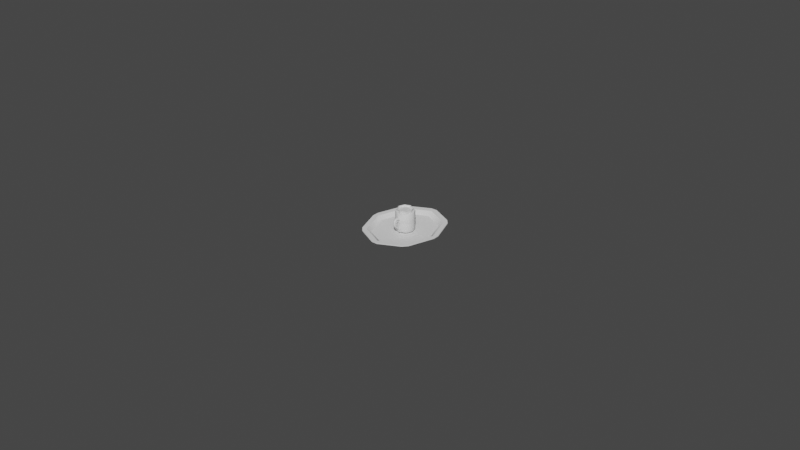 # Source: bandeja.blend  (saved by Blender 2.80.75; exported with 4.5.12 LTS)
import bpy
from mathutils import Matrix  # noqa: F401  (used for matrix-valued properties, if any)

bpy.ops.wm.read_factory_settings(use_empty=True)
scene = bpy.context.scene
scene.name = 'Scene'

# ---- collections
col_bandeja = bpy.data.collections.new('bandeja'); scene.collection.children.link(col_bandeja)
col_tazas_y_vasos = bpy.data.collections.new('tazas y vasos'); scene.collection.children.link(col_tazas_y_vasos)

# ---- materials (node trees are filled in below, after node groups)
mat_solid = bpy.data.materials.new('solid')
mat_solid.use_transparent_shadow = False
mat_transparent = bpy.data.materials.new('transparent')
mat_transparent.use_transparent_shadow = False

# ---- node groups
ng_auto_smooth = bpy.data.node_groups.new('Auto Smooth', 'GeometryNodeTree')
_s = ng_auto_smooth.interface.new_socket(name='Geometry', in_out='OUTPUT', socket_type='NodeSocketGeometry')
_s = ng_auto_smooth.interface.new_socket(name='Geometry', in_out='INPUT', socket_type='NodeSocketGeometry')
_s = ng_auto_smooth.interface.new_socket(name='Angle', in_out='INPUT', socket_type='NodeSocketFloat')
_s.subtype = 'ANGLE'
_s.min_value = 0.0
_s.max_value = 3.142
ng_auto_smooth.is_modifier = True
_N = ng_auto_smooth.nodes; _L = ng_auto_smooth.links
n0 = _N.new('NodeGroupOutput'); n0.name = 'Group Output'; n0.location = (480, -100)
n1 = _N.new('NodeGroupInput'); n1.name = 'Group Input'; n1.location = (-420, -300)
n2 = _N.new('NodeGroupInput'); n2.name = 'Group Input.001'; n2.location = (-60, -100)
n3 = _N.new('GeometryNodeSetShadeSmooth'); n3.name = 'Set Shade Smooth'; n3.location = (120, -100)
n3.domain = 'EDGE'
n4 = _N.new('GeometryNodeSetShadeSmooth'); n4.name = 'Set Shade Smooth.001'; n4.location = (300, -100)
n5 = _N.new('GeometryNodeInputMeshEdgeAngle'); n5.name = 'Edge Angle'; n5.location = (-420, -220)
n6 = _N.new('GeometryNodeInputEdgeSmooth'); n6.name = 'Is Edge Smooth'; n6.location = (-60, -160)
n7 = _N.new('GeometryNodeInputShadeSmooth'); n7.name = 'Is Face Smooth'; n7.location = (-240, -340)
n8 = _N.new('FunctionNodeBooleanMath'); n8.name = 'Boolean Math'; n8.location = (-60, -220)
n9 = _N.new('FunctionNodeCompare'); n9.name = 'Compare'; n9.location = (-240, -180)
n9.operation = 'LESS_EQUAL'
_L.new(n5.outputs[0], n9.inputs[0])
_L.new(n4.outputs[0], n0.inputs[0])
_L.new(n1.outputs[1], n9.inputs[1])
_L.new(n9.outputs[0], n8.inputs[0])
_L.new(n7.outputs[0], n8.inputs[1])
_L.new(n2.outputs[0], n3.inputs[0])
_L.new(n6.outputs[0], n3.inputs[1])
_L.new(n3.outputs[0], n4.inputs[0])
_L.new(n8.outputs[0], n3.inputs[2])
n0.is_active_output = True

# ---- material node trees
mat_solid.use_nodes = True; mat_solid.node_tree.nodes.clear()
_N = mat_solid.node_tree.nodes; _L = mat_solid.node_tree.links
n0 = _N.new('ShaderNodeOutputMaterial'); n0.name = 'Material Output'; n0.location = (300, 300)
n1 = _N.new('ShaderNodeBsdfPrincipled'); n1.name = 'Principled BSDF'; n1.location = (10, 300)
n1.distribution = 'GGX'
n1.subsurface_method = 'BURLEY'
n1.inputs[3].default_value = 1.45
n1.inputs[27].default_value = (0.0, 0.0, 0.0, 1.0)
n1.inputs[28].default_value = 1.0
_L.new(n1.outputs[0], n0.inputs[0])
n0.is_active_output = True
mat_transparent.use_nodes = True; mat_transparent.node_tree.nodes.clear()
_N = mat_transparent.node_tree.nodes; _L = mat_transparent.node_tree.links
n0 = _N.new('ShaderNodeOutputMaterial'); n0.name = 'Material Output'; n0.location = (300, 300)
n1 = _N.new('ShaderNodeBsdfPrincipled'); n1.name = 'Principled BSDF'; n1.location = (10, 300)
n1.distribution = 'GGX'
n1.subsurface_method = 'BURLEY'
n1.inputs[3].default_value = 1.45
n1.inputs[27].default_value = (0.0, 0.0, 0.0, 1.0)
n1.inputs[28].default_value = 1.0
_L.new(n1.outputs[0], n0.inputs[0])
n0.is_active_output = True

# ---- world
world_world = bpy.data.worlds.new('World'); scene.world = world_world
world_world.use_nodes = True; world_world.node_tree.nodes.clear()
_N = world_world.node_tree.nodes; _L = world_world.node_tree.links
n0 = _N.new('ShaderNodeOutputWorld'); n0.name = 'World Output'; n0.location = (300, 300)
n1 = _N.new('ShaderNodeBackground'); n1.name = 'Background'; n1.location = (10, 300)
n1.inputs[0].default_value = (0.05088, 0.05088, 0.05088, 1.0)
_L.new(n1.outputs[0], n0.inputs[0])
n0.is_active_output = True
world_world.color = (0.05088, 0.05088, 0.05088)
world_world.use_sun_shadow = False
world_world.sun_shadow_jitter_overblur = 0.0

# ---- meshes
me_circle = bpy.data.meshes.new('Circle')
me_circle.from_pydata([(-0.1282, 0.1541, 0.01828), (2.553e-08, 0.218, 0.01828), (-0.1812, -7.272e-09, 0.01828), (-0.1282, -0.1541, 0.01828), (4.165e-08, -0.218, 0.01828), (0.1282, -0.1541, 0.01828), (0.1812, 6.813e-09, 0.01828), (0.1282, 0.1541, 0.01828), (3.353e-08, 9.313e-10, -0.01303), (-0.1127, 0.1355, -0.001038), (2.675e-08, 0.1916, -0.001038), (-0.1593, -5.955e-09, -0.001038), (-0.1127, -0.1355, -0.001038), (4.092e-08, -0.1916, -0.001038), (0.1127, -0.1355, -0.001038), (0.1593, 6.427e-09, -0.001038), (0.1127, 0.1355, -0.001038), (-0.01685, 0.2416, 0.0194), (2.582e-08, 0.2312, 0.01874), (0.01685, 0.2416, 0.0194), (-0.1531, 0.159, 0.0194), (-0.1349, 0.1623, 0.01868), (-0.1301, 0.1852, 0.0194), (-0.2017, -0.0178, 0.0194), (-0.189, -7.252e-09, 0.01861), (-0.2017, 0.0178, 0.0194), (-0.1301, -0.1852, 0.0194), (-0.1349, -0.1623, 0.01868), (-0.1531, -0.159, 0.0194), (0.01685, -0.2416, 0.0194), (4.279e-08, -0.2312, 0.01874), (-0.01685, -0.2416, 0.0194), (0.1531, -0.159, 0.0194), (0.1349, -0.1623, 0.01868), (0.1301, -0.1852, 0.0194), (0.2017, 0.0178, 0.0194), (0.189, 6.782e-09, 0.01861), (0.2017, -0.0178, 0.0194), (0.1301, 0.1852, 0.0194), (0.1349, 0.1623, 0.01868), (0.1531, 0.159, 0.0194)], [], [(3, 4, 13, 12), (1, 7, 39, 38, 19, 18), (3, 2, 24, 23, 28, 27), (4, 3, 27, 26, 31, 30), (5, 4, 30, 29, 34, 33), (6, 5, 33, 32, 37, 36), (7, 6, 36, 35, 40, 39), (2, 0, 21, 20, 25, 24), (0, 2, 11, 9), (6, 7, 16, 15), (4, 5, 14, 13), (2, 3, 12, 11), (1, 0, 9, 10), (7, 1, 10, 16), (5, 6, 15, 14), (8, 10, 9), (8, 9, 11), (8, 11, 12), (8, 12, 13), (8, 13, 14), (8, 14, 15), (8, 15, 16), (8, 16, 10), (17, 18, 19), (20, 21, 22), (23, 24, 25), (26, 27, 28), (29, 30, 31), (32, 33, 34), (35, 36, 37), (38, 39, 40), (0, 1, 18, 17, 22, 21)])
me_circle.polygons.foreach_set('use_smooth', [True] * 32)
_uv = me_circle.uv_layers.new(name='UVMap')
_uv.uv.foreach_set('vector', [0.4093, 0.6334, 0.1993, 0.6576, 0.215, 0.6128, 0.3919, 0.5905, 0.411, 0.05495, 0.201, 0.07915, 0.1957, 0.0645, 0.2135, 0.03563, 0.3992, 0.01366, 0.4175, 0.03643, 0.4093, 0.6334, 0.5602, 0.4459, 0.5708, 0.4496, 0.5796, 0.4799, 0.4411, 0.6526, 0.4145, 0.648, 0.1993, 0.6576, 0.4093, 0.6334, 0.4145, 0.648, 0.3967, 0.6769, 0.211, 0.6989, 0.1927, 0.6761, 0.05053, 0.5073, 0.1993, 0.6576, 0.1927, 0.6761, 0.1643, 0.6825, 0.0331, 0.5491, 0.03726, 0.5155, 0.05006, 0.2666, 0.05053, 0.5073, 0.03726, 0.5155, 0.01366, 0.5024, 0.01366, 0.281, 0.03943, 0.2629, 0.201, 0.07915, 0.05006, 0.2666, 0.03943, 0.2629, 0.03065, 0.2327, 0.1691, 0.05995, 0.1957, 0.0645, 0.5602, 0.4459, 0.5597, 0.2052, 0.573, 0.1971, 0.5966, 0.2101, 0.5966, 0.4315, 0.5708, 0.4496, 0.5597, 0.2052, 0.5602, 0.4459, 0.518, 0.4311, 0.5194, 0.2278, 0.05006, 0.2666, 0.201, 0.07915, 0.2183, 0.122, 0.09219, 0.2815, 0.1993, 0.6576, 0.05053, 0.5073, 0.09088, 0.4847, 0.215, 0.6128, 0.5602, 0.4459, 0.4093, 0.6334, 0.3919, 0.5905, 0.518, 0.4311, 0.411, 0.05495, 0.5597, 0.2052, 0.5194, 0.2278, 0.3952, 0.09975, 0.201, 0.07915, 0.411, 0.05495, 0.3952, 0.09975, 0.2183, 0.122, 0.05053, 0.5073, 0.05006, 0.2666, 0.09219, 0.2815, 0.09088, 0.4847, 0.3051, 0.3563, 0.3952, 0.09975, 0.5194, 0.2278, 0.3051, 0.3563, 0.5194, 0.2278, 0.518, 0.4311, 0.3051, 0.3563, 0.518, 0.4311, 0.3919, 0.5905, 0.3051, 0.3563, 0.3919, 0.5905, 0.215, 0.6128, 0.3051, 0.3563, 0.215, 0.6128, 0.09088, 0.4847, 0.3051, 0.3563, 0.09088, 0.4847, 0.09219, 0.2815, 0.3051, 0.3563, 0.09219, 0.2815, 0.2183, 0.122, 0.3051, 0.3563, 0.2183, 0.122, 0.3952, 0.09975, 0.446, 0.03007, 0.4175, 0.03643, 0.3992, 0.01366, 0.5966, 0.2101, 0.573, 0.1971, 0.5771, 0.1634, 0.5796, 0.4799, 0.5708, 0.4496, 0.5966, 0.4315, 0.3967, 0.6769, 0.4145, 0.648, 0.4411, 0.6526, 0.1643, 0.6825, 0.1927, 0.6761, 0.211, 0.6989, 0.01366, 0.5024, 0.03726, 0.5155, 0.0331, 0.5491, 0.03065, 0.2327, 0.03943, 0.2629, 0.01366, 0.281, 0.2135, 0.03563, 0.1957, 0.0645, 0.1691, 0.05995, 0.5597, 0.2052, 0.411, 0.05495, 0.4175, 0.03643, 0.446, 0.03007, 0.5771, 0.1634, 0.573, 0.1971])
me_circle.use_remesh_preserve_volume = False
me_circle.use_remesh_preserve_attributes = False
me_circle.use_mirror_vertex_groups = False
me_circle.update()
me_cylinder_002 = bpy.data.meshes.new('Cylinder.002')
me_cylinder_002.from_pydata([(-8.028e-10, 0.02024, 4.429e-08), (1.102e-10, 0.05106, 0.08257), (0.01431, 0.01431, 4.429e-08), (0.0361, 0.0361, 0.08257), (0.02024, -4.099e-10, 4.429e-08), (0.05106, -2.452e-09, 0.08257), (0.01431, -0.01431, 4.429e-08), (0.0361, -0.0361, 0.08257), (-2.572e-09, -0.02024, 4.429e-08), (-4.353e-09, -0.05106, 0.08257), (-0.01431, -0.01431, 4.429e-08), (-0.0361, -0.0361, 0.08257), (-0.02024, 7.161e-10, 4.429e-08), (-0.05106, 3.884e-10, 0.08257), (-0.01431, 0.01431, 4.429e-08), (-0.0361, 0.0361, 0.08257), (-1.335e-10, 0.04355, 0.02146), (1.647e-10, 0.05395, 0.05363), (0.03815, 0.03815, 0.05363), (0.0308, 0.0308, 0.02146), (0.05395, -2.644e-09, 0.05363), (0.04355, -1.955e-09, 0.02146), (0.03815, -0.03815, 0.05363), (0.0308, -0.0308, 0.02146), (-4.551e-09, -0.05395, 0.05363), (-3.941e-09, -0.04355, 0.02146), (-0.03815, -0.03815, 0.05363), (-0.0308, -0.0308, 0.02146), (-0.05395, 3.577e-10, 0.05363), (-0.04355, 4.682e-10, 0.02146), (-0.03815, 0.03815, 0.05363), (-0.0308, 0.0308, 0.02146), (-8.028e-10, 0.01802, 0.004568), (1.102e-10, 0.046, 0.08206), (0.01274, 0.01274, 0.004568), (0.03253, 0.03253, 0.08206), (0.01802, -4.099e-10, 0.004568), (0.046, -2.452e-09, 0.08206), (0.01274, -0.01274, 0.004568), (0.03253, -0.03253, 0.08206), (-2.572e-09, -0.01802, 0.004568), (-4.353e-09, -0.046, 0.08206), (-0.01274, -0.01274, 0.004568), (-0.03253, -0.03253, 0.08206), (-0.01802, 7.161e-10, 0.004568), (-0.046, 3.884e-10, 0.08206), (-0.01274, 0.01274, 0.004568), (-0.03253, 0.03253, 0.08206), (-1.335e-10, 0.0392, 0.02406), (1.647e-10, 0.04889, 0.05414), (0.03457, 0.03457, 0.05414), (0.02772, 0.02772, 0.02406), (0.04889, -2.644e-09, 0.05414), (0.0392, -1.955e-09, 0.02406), (0.03457, -0.03457, 0.05414), (0.02772, -0.02772, 0.02406), (-4.551e-09, -0.04889, 0.05414), (-3.941e-09, -0.0392, 0.02406), (-0.03457, -0.03457, 0.05414), (-0.02772, -0.02772, 0.02406), (-0.04889, 3.577e-10, 0.05414), (-0.0392, 4.682e-10, 0.02406), (-0.03457, 0.03457, 0.05414), (-0.02772, 0.02772, 0.02406), (-7.723e-10, 0.02505, -0.002077), (0.01771, 0.01771, -0.002077), (0.02505, -7.563e-10, -0.002077), (0.01771, -0.01771, -0.002077), (-2.962e-09, -0.02505, -0.002077), (-0.01771, -0.01771, -0.002077), (-0.02505, 6.373e-10, -0.002077), (-0.01771, 0.01771, -0.002077), (-7.723e-10, 0.02505, -0.004171), (0.01771, 0.01771, -0.004171), (0.02505, -7.563e-10, -0.004171), (0.01771, -0.01771, -0.004171), (-2.962e-09, -0.02505, -0.004171), (-0.01771, -0.01771, -0.004171), (-0.02505, 6.373e-10, -0.004171), (-0.01771, 0.01771, -0.004171), (4.715e-07, -0.0327, 0.01687), (6.717e-06, -0.05074, 0.05828), (0.002733, -0.03186, 0.01593), (0.002084, -0.05064, 0.0591), (0.003864, -0.02983, 0.01367), (0.002944, -0.05045, 0.06111), (0.002731, -0.02781, 0.01142), (0.002083, -0.05033, 0.06316), (-2.639e-06, -0.02697, 0.01048), (6.058e-06, -0.05031, 0.06403), (-0.002736, -0.02781, 0.01142), (-0.002071, -0.05035, 0.06316), (-0.003867, -0.02983, 0.01368), (-0.002931, -0.05047, 0.06111), (-0.002733, -0.03186, 0.01593), (-0.002071, -0.05065, 0.0591), (4.818e-06, -0.04582, 0.02046), (1.729e-05, -0.05925, 0.02872), (3.601e-05, -0.06862, 0.04155), (5.265e-05, -0.07161, 0.05649), (4.396e-05, -0.06395, 0.06393), (0.002121, -0.06392, 0.06479), (0.002131, -0.07246, 0.0566), (0.002114, -0.0694, 0.04119), (0.002095, -0.05983, 0.02809), (0.002082, -0.04612, 0.01965), (0.002981, -0.06384, 0.06687), (0.002993, -0.07452, 0.05689), (0.002975, -0.07129, 0.04032), (0.002955, -0.06126, 0.02658), (0.002942, -0.04684, 0.0177), (0.00212, -0.06376, 0.06894), (0.002135, -0.07657, 0.05718), (0.002116, -0.07318, 0.03946), (0.002095, -0.06268, 0.02507), (0.002081, -0.04756, 0.01575), (4.274e-05, -0.06374, 0.0698), (5.901e-05, -0.07743, 0.0573), (3.898e-05, -0.07396, 0.0391), (1.763e-05, -0.06327, 0.02444), (3.309e-06, -0.04786, 0.01495), (-0.002034, -0.06377, 0.06894), (-0.002019, -0.07658, 0.05718), (-0.002039, -0.07318, 0.03946), (-0.00206, -0.06268, 0.02507), (-0.002074, -0.04756, 0.01576), (-0.002894, -0.06385, 0.06687), (-0.002882, -0.07452, 0.0569), (-0.0029, -0.0713, 0.04033), (-0.00292, -0.06126, 0.02658), (-0.002934, -0.04684, 0.0177), (-0.002033, -0.06393, 0.06479), (-0.002024, -0.07246, 0.05661), (-0.002041, -0.06941, 0.04119), (-0.00206, -0.05984, 0.0281), (-0.002073, -0.04612, 0.01965), (5.372e-05, -0.0693, 0.06232), (0.002132, -0.06988, 0.06295), (0.002994, -0.0713, 0.06447), (0.002136, -0.07271, 0.06599), (5.981e-05, -0.0733, 0.06663), (-0.002018, -0.07271, 0.066), (-0.002881, -0.0713, 0.06447), (-0.002023, -0.06989, 0.06295), (1.647e-10, 0.04889, 0.07347), (0.03457, 0.03457, 0.07347), (0.04889, -2.644e-09, 0.07347), (0.03457, -0.03457, 0.07347), (-4.551e-09, -0.04889, 0.07347), (-0.03457, -0.03457, 0.07347), (-0.04889, 3.577e-10, 0.07347), (-0.03457, 0.03457, 0.07347)], [], [(17, 1, 3, 18), (18, 3, 5, 20), (20, 5, 7, 22), (22, 7, 9, 24), (24, 9, 11, 26), (26, 11, 13, 28), (28, 13, 15, 30), (30, 15, 1, 17), (6, 8, 68, 67), (14, 31, 16, 0), (31, 30, 17, 16), (12, 29, 31, 14), (29, 28, 30, 31), (10, 27, 29, 12), (27, 26, 28, 29), (8, 25, 27, 10), (25, 24, 26, 27), (6, 23, 25, 8), (23, 22, 24, 25), (4, 21, 23, 6), (21, 20, 22, 23), (2, 19, 21, 4), (19, 18, 20, 21), (0, 16, 19, 2), (16, 17, 18, 19), (49, 50, 35, 33), (50, 52, 37, 35), (52, 54, 39, 37), (54, 56, 41, 39), (56, 58, 43, 41), (58, 60, 45, 43), (60, 62, 47, 45), (62, 49, 33, 47), (32, 46, 44, 42, 40, 38, 36, 34), (46, 32, 48, 63), (63, 48, 49, 62), (44, 46, 63, 61), (61, 63, 62, 60), (42, 44, 61, 59), (59, 61, 60, 58), (40, 42, 59, 57), (57, 59, 58, 56), (38, 40, 57, 55), (55, 57, 56, 54), (36, 38, 55, 53), (53, 55, 54, 52), (34, 36, 53, 51), (51, 53, 52, 50), (32, 34, 51, 48), (48, 51, 50, 49), (3, 1, 33, 35), (5, 3, 35, 37), (7, 5, 37, 39), (9, 7, 39, 41), (11, 9, 41, 43), (13, 11, 43, 45), (15, 13, 45, 47), (1, 15, 47, 33), (64, 65, 73, 72), (12, 14, 71, 70), (2, 4, 66, 65), (8, 10, 69, 68), (14, 0, 64, 71), (0, 2, 65, 64), (4, 6, 67, 66), (10, 12, 70, 69), (72, 73, 74, 75, 76, 77, 78, 79), (71, 64, 72, 79), (69, 70, 78, 77), (67, 68, 76, 75), (65, 66, 74, 73), (70, 71, 79, 78), (68, 69, 77, 76), (66, 67, 75, 74), (100, 81, 83, 101), (101, 83, 85, 106), (106, 85, 87, 111), (111, 87, 89, 116), (116, 89, 91, 121), (121, 91, 93, 126), (126, 93, 95, 131), (131, 95, 81, 100), (94, 135, 96, 80), (135, 134, 97, 96), (134, 133, 98, 97), (133, 132, 99, 98), (143, 131, 100, 136), (92, 130, 135, 94), (130, 129, 134, 135), (129, 128, 133, 134), (128, 127, 132, 133), (142, 126, 131, 143), (90, 125, 130, 92), (125, 124, 129, 130), (124, 123, 128, 129), (123, 122, 127, 128), (141, 121, 126, 142), (88, 120, 125, 90), (120, 119, 124, 125), (119, 118, 123, 124), (118, 117, 122, 123), (140, 116, 121, 141), (86, 115, 120, 88), (115, 114, 119, 120), (114, 113, 118, 119), (113, 112, 117, 118), (139, 111, 116, 140), (84, 110, 115, 86), (110, 109, 114, 115), (109, 108, 113, 114), (108, 107, 112, 113), (138, 106, 111, 139), (82, 105, 110, 84), (105, 104, 109, 110), (104, 103, 108, 109), (103, 102, 107, 108), (137, 101, 106, 138), (80, 96, 105, 82), (96, 97, 104, 105), (97, 98, 103, 104), (98, 99, 102, 103), (136, 100, 101, 137), (99, 136, 137, 102), (102, 137, 138, 107), (107, 138, 139, 112), (112, 139, 140, 117), (117, 140, 141, 122), (122, 141, 142, 127), (127, 142, 143, 132), (132, 143, 136, 99), (151, 150, 149, 148, 147, 146, 145, 144)])
me_cylinder_002.polygons.foreach_set('use_smooth', [1, 1, 1, 1, 1, 1, 1, 1, 1, 1, 1, 1, 1, 1, 1, 1, 1, 1, 1, 1, 1, 1, 1, 1, 1, 1, 1, 1, 1, 1, 1, 1, 1, 1, 1, 1, 1, 1, 1, 1, 1, 1, 1, 1, 1, 1, 1, 1, 1, 1, 1, 1, 1, 1, 1, 1, 1, 1, 1, 1, 1, 1, 1, 1, 1, 1, 1, 1, 1, 1, 1, 1, 1, 1, 1, 1, 1, 1, 1, 1, 1, 1, 1, 1, 1, 1, 1, 1, 1, 1, 1, 1, 1, 1, 1, 1, 1, 1, 1, 1, 1, 1, 1, 1, 1, 1, 1, 1, 1, 1, 1, 1, 1, 1, 1, 1, 1, 1, 1, 1, 1, 1, 1, 1, 1, 1, 1, 1, 1, 1, 0])
me_cylinder_002.polygons.foreach_set('material_index', [0, 0, 0, 0, 0, 0, 0, 0, 0, 0, 0, 0, 0, 0, 0, 0, 0, 0, 0, 0, 0, 0, 0, 0, 0, 0, 0, 0, 0, 0, 0, 0, 0, 0, 0, 0, 0, 0, 0, 0, 0, 0, 0, 0, 0, 0, 0, 0, 0, 0, 0, 0, 0, 0, 0, 0, 0, 0, 0, 0, 0, 0, 0, 0, 0, 0, 0, 0, 0, 0, 0, 0, 0, 0, 0, 0, 0, 0, 0, 0, 0, 0, 0, 0, 0, 0, 0, 0, 0, 0, 0, 0, 0, 0, 0, 0, 0, 0, 0, 0, 0, 0, 0, 0, 0, 0, 0, 0, 0, 0, 0, 0, 0, 0, 0, 0, 0, 0, 0, 0, 0, 0, 0, 0, 0, 0, 0, 0, 0, 0, 1])
_uv = me_cylinder_002.uv_layers.new(name='UVMap')
_uv.uv.foreach_set('vector', [0.7577, 0.1779, 0.7873, 0.1769, 0.7892, 0.2195, 0.7578, 0.2174, 0.7578, 0.2174, 0.7892, 0.2195, 0.7873, 0.2654, 0.7532, 0.2604, 0.7532, 0.2604, 0.7873, 0.2654, 0.7832, 0.3166, 0.7438, 0.3103, 0.7438, 0.3103, 0.7832, 0.3166, 0.7868, 0.3797, 0.7287, 0.3787, 0.7126, 0.02275, 0.7534, 0.01366, 0.7607, 0.06096, 0.7317, 0.06858, 0.7317, 0.06858, 0.7607, 0.06096, 0.7719, 0.09881, 0.7445, 0.1052, 0.7445, 0.1052, 0.7719, 0.09881, 0.7813, 0.1369, 0.7532, 0.1409, 0.7532, 0.1409, 0.7813, 0.1369, 0.7873, 0.1769, 0.7577, 0.1779, 0.8539, 0.891, 0.8746, 0.8964, 0.8751, 0.9042, 0.8509, 0.8971, 0.679, 0.1534, 0.7219, 0.1455, 0.7247, 0.1784, 0.6782, 0.1794, 0.7219, 0.1455, 0.7532, 0.1409, 0.7577, 0.1779, 0.7247, 0.1784, 0.6756, 0.1292, 0.7141, 0.1142, 0.7219, 0.1455, 0.679, 0.1534, 0.7141, 0.1142, 0.7445, 0.1052, 0.7532, 0.1409, 0.7219, 0.1455, 0.667, 0.1076, 0.7, 0.0835, 0.7141, 0.1142, 0.6756, 0.1292, 0.7, 0.0835, 0.7317, 0.06858, 0.7445, 0.1052, 0.7141, 0.1142, 0.6516, 0.09129, 0.6747, 0.05167, 0.7, 0.0835, 0.667, 0.1076, 0.6747, 0.05167, 0.7126, 0.02275, 0.7317, 0.06858, 0.7, 0.0835, 0.6476, 0.2624, 0.6992, 0.2936, 0.6654, 0.347, 0.6239, 0.2866, 0.6992, 0.2936, 0.7438, 0.3103, 0.7287, 0.3787, 0.6654, 0.347, 0.6632, 0.2348, 0.7149, 0.2511, 0.6992, 0.2936, 0.6476, 0.2624, 0.7149, 0.2511, 0.7532, 0.2604, 0.7438, 0.3103, 0.6992, 0.2936, 0.673, 0.2068, 0.7227, 0.2133, 0.7149, 0.2511, 0.6632, 0.2348, 0.7227, 0.2133, 0.7578, 0.2174, 0.7532, 0.2604, 0.7149, 0.2511, 0.6782, 0.1794, 0.7247, 0.1784, 0.7227, 0.2133, 0.673, 0.2068, 0.7247, 0.1784, 0.7577, 0.1779, 0.7578, 0.2174, 0.7227, 0.2133, 0.8501, 0.5688, 0.8524, 0.6102, 0.8144, 0.6165, 0.8152, 0.565, 0.8524, 0.6102, 0.8645, 0.6512, 0.831, 0.666, 0.8144, 0.6165, 0.8645, 0.6512, 0.889, 0.6895, 0.8562, 0.7124, 0.831, 0.666, 0.889, 0.6895, 0.9236, 0.7288, 0.8894, 0.754, 0.8562, 0.7124, 0.9519, 0.4385, 0.9107, 0.4653, 0.8864, 0.4367, 0.927, 0.407, 0.9107, 0.4653, 0.8804, 0.4942, 0.8528, 0.4732, 0.8864, 0.4367, 0.8804, 0.4942, 0.8607, 0.5296, 0.8261, 0.5156, 0.8528, 0.4732, 0.8607, 0.5296, 0.8501, 0.5688, 0.8152, 0.565, 0.8261, 0.5156, 0.5661, 0.7683, 0.5538, 0.756, 0.5538, 0.7385, 0.5661, 0.7262, 0.5836, 0.7262, 0.596, 0.7385, 0.596, 0.756, 0.5836, 0.7683, 0.925, 0.5555, 0.9214, 0.5751, 0.8842, 0.5711, 0.8918, 0.541, 0.8918, 0.541, 0.8842, 0.5711, 0.8501, 0.5688, 0.8607, 0.5296, 0.9343, 0.5385, 0.925, 0.5555, 0.8918, 0.541, 0.9077, 0.5147, 0.9077, 0.5147, 0.8918, 0.541, 0.8607, 0.5296, 0.8804, 0.4942, 0.9486, 0.5258, 0.9343, 0.5385, 0.9077, 0.5147, 0.9322, 0.4939, 0.9322, 0.4939, 0.9077, 0.5147, 0.8804, 0.4942, 0.9107, 0.4653, 0.9669, 0.5205, 0.9486, 0.5258, 0.9322, 0.4939, 0.967, 0.4806, 0.967, 0.4806, 0.9322, 0.4939, 0.9107, 0.4653, 0.9519, 0.4385, 0.9468, 0.631, 0.967, 0.6416, 0.9541, 0.6893, 0.9182, 0.663, 0.9182, 0.663, 0.9541, 0.6893, 0.9236, 0.7288, 0.889, 0.6895, 0.9323, 0.6147, 0.9468, 0.631, 0.9182, 0.663, 0.8969, 0.6339, 0.8969, 0.6339, 0.9182, 0.663, 0.889, 0.6895, 0.8645, 0.6512, 0.9237, 0.5954, 0.9323, 0.6147, 0.8969, 0.6339, 0.8859, 0.6027, 0.8859, 0.6027, 0.8969, 0.6339, 0.8645, 0.6512, 0.8524, 0.6102, 0.9214, 0.5751, 0.9237, 0.5954, 0.8859, 0.6027, 0.8842, 0.5711, 0.8842, 0.5711, 0.8859, 0.6027, 0.8524, 0.6102, 0.8501, 0.5688, 0.7892, 0.2195, 0.7873, 0.1769, 0.793, 0.1764, 0.7953, 0.2196, 0.7873, 0.2654, 0.7892, 0.2195, 0.7953, 0.2196, 0.7938, 0.2659, 0.7832, 0.3166, 0.7873, 0.2654, 0.7938, 0.2659, 0.7907, 0.3167, 0.7868, 0.3797, 0.7832, 0.3166, 0.7907, 0.3167, 0.7953, 0.3756, 0.7607, 0.06096, 0.7534, 0.01366, 0.7596, 0.01526, 0.766, 0.05986, 0.7719, 0.09881, 0.7607, 0.06096, 0.766, 0.05986, 0.7771, 0.09748, 0.7813, 0.1369, 0.7719, 0.09881, 0.7771, 0.09748, 0.7867, 0.1359, 0.7873, 0.1769, 0.7813, 0.1369, 0.7867, 0.1359, 0.793, 0.1764, 0.8171, 0.842, 0.821, 0.864, 0.8184, 0.8651, 0.8144, 0.842, 0.8384, 0.8063, 0.8276, 0.8228, 0.8217, 0.8202, 0.8339, 0.8018, 0.8271, 0.8618, 0.8377, 0.8789, 0.8327, 0.8833, 0.821, 0.864, 0.8741, 0.7909, 0.8544, 0.7951, 0.8519, 0.7894, 0.8751, 0.7842, 0.8276, 0.8228, 0.8236, 0.8422, 0.8171, 0.842, 0.8217, 0.8202, 0.8236, 0.8422, 0.8271, 0.8618, 0.821, 0.864, 0.8171, 0.842, 0.8377, 0.8789, 0.8539, 0.891, 0.8509, 0.8971, 0.8327, 0.8833, 0.8544, 0.7951, 0.8384, 0.8063, 0.8339, 0.8018, 0.8519, 0.7894, 0.9515, 0.3675, 0.9272, 0.3675, 0.9101, 0.3503, 0.9101, 0.326, 0.9272, 0.3089, 0.9515, 0.3089, 0.9687, 0.326, 0.9687, 0.3503, 0.8217, 0.8202, 0.8171, 0.842, 0.8144, 0.842, 0.8192, 0.8192, 0.8519, 0.7894, 0.8339, 0.8018, 0.8319, 0.8, 0.8508, 0.7869, 0.8509, 0.8971, 0.8751, 0.9042, 0.8743, 0.9069, 0.8497, 0.8995, 0.821, 0.864, 0.8327, 0.8833, 0.8308, 0.8852, 0.8184, 0.8651, 0.8339, 0.8018, 0.8217, 0.8202, 0.8192, 0.8192, 0.8319, 0.8, 0.8751, 0.7842, 0.8519, 0.7894, 0.8508, 0.7869, 0.8745, 0.7813, 0.8327, 0.8833, 0.8509, 0.8971, 0.8497, 0.8995, 0.8308, 0.8852, 0.03344, 0.9312, 0.01366, 0.9312, 0.01387, 0.9287, 0.03324, 0.9276, 0.03324, 0.9276, 0.01387, 0.9287, 0.01442, 0.9263, 0.03289, 0.9245, 0.03289, 0.9245, 0.01442, 0.9263, 0.01501, 0.9237, 0.03258, 0.9218, 0.03258, 0.9218, 0.01501, 0.9237, 0.01509, 0.9209, 0.03235, 0.919, 0.03234, 0.9433, 0.01509, 0.9414, 0.015, 0.9386, 0.03257, 0.9405, 0.03257, 0.9405, 0.015, 0.9386, 0.01442, 0.936, 0.03289, 0.9378, 0.03289, 0.9378, 0.01442, 0.936, 0.01387, 0.9336, 0.03324, 0.9347, 0.03324, 0.9347, 0.01387, 0.9336, 0.01366, 0.9312, 0.03344, 0.9312, 0.1363, 0.9342, 0.119, 0.9339, 0.1189, 0.9312, 0.1351, 0.9312, 0.119, 0.9339, 0.09864, 0.934, 0.09863, 0.9312, 0.1189, 0.9312, 0.09864, 0.934, 0.07739, 0.9341, 0.07733, 0.9312, 0.09863, 0.9312, 0.07739, 0.9341, 0.05508, 0.9345, 0.05499, 0.9312, 0.07733, 0.9312, 0.04374, 0.935, 0.03324, 0.9347, 0.03344, 0.9312, 0.04373, 0.9312, 0.1392, 0.9364, 0.1191, 0.9366, 0.119, 0.9339, 0.1363, 0.9342, 0.1191, 0.9366, 0.09866, 0.9367, 0.09864, 0.934, 0.119, 0.9339, 0.09866, 0.9367, 0.07751, 0.9369, 0.07739, 0.9341, 0.09864, 0.934, 0.07751, 0.9369, 0.05523, 0.9376, 0.05508, 0.9345, 0.07739, 0.9341, 0.04379, 0.9384, 0.03289, 0.9378, 0.03324, 0.9347, 0.04374, 0.935, 0.142, 0.9388, 0.1192, 0.9392, 0.1191, 0.9366, 0.1392, 0.9364, 0.1192, 0.9392, 0.09869, 0.9394, 0.09866, 0.9367, 0.1191, 0.9366, 0.09869, 0.9394, 0.07764, 0.9397, 0.07751, 0.9369, 0.09866, 0.9367, 0.07764, 0.9397, 0.0554, 0.9405, 0.05523, 0.9376, 0.07751, 0.9369, 0.04383, 0.9414, 0.03257, 0.9405, 0.03289, 0.9378, 0.04379, 0.9384, 0.1431, 0.9419, 0.1192, 0.9417, 0.1192, 0.9392, 0.142, 0.9388, 0.1192, 0.9417, 0.09871, 0.942, 0.09869, 0.9394, 0.1192, 0.9392, 0.09871, 0.942, 0.07772, 0.9424, 0.07764, 0.9397, 0.09869, 0.9394, 0.07772, 0.9424, 0.05553, 0.9432, 0.0554, 0.9405, 0.07764, 0.9397, 0.04385, 0.944, 0.03234, 0.9433, 0.03257, 0.9405, 0.04383, 0.9414, 0.142, 0.9236, 0.1192, 0.9232, 0.1192, 0.9206, 0.1431, 0.9204, 0.1192, 0.9232, 0.09869, 0.923, 0.09871, 0.9203, 0.1192, 0.9206, 0.09869, 0.923, 0.07765, 0.9227, 0.07772, 0.9199, 0.09871, 0.9203, 0.07765, 0.9227, 0.0554, 0.9219, 0.05554, 0.9191, 0.07772, 0.9199, 0.04384, 0.9209, 0.03258, 0.9218, 0.03235, 0.919, 0.04386, 0.9183, 0.1392, 0.926, 0.1191, 0.9258, 0.1192, 0.9232, 0.142, 0.9236, 0.1191, 0.9258, 0.09867, 0.9256, 0.09869, 0.923, 0.1192, 0.9232, 0.09867, 0.9256, 0.07751, 0.9254, 0.07765, 0.9227, 0.09869, 0.923, 0.07751, 0.9254, 0.05524, 0.9247, 0.0554, 0.9219, 0.07765, 0.9227, 0.0438, 0.9239, 0.03289, 0.9245, 0.03258, 0.9218, 0.04384, 0.9209, 0.1363, 0.9282, 0.119, 0.9284, 0.1191, 0.9258, 0.1392, 0.926, 0.119, 0.9284, 0.09864, 0.9284, 0.09867, 0.9256, 0.1191, 0.9258, 0.09864, 0.9284, 0.07739, 0.9283, 0.07751, 0.9254, 0.09867, 0.9256, 0.07739, 0.9283, 0.05508, 0.9278, 0.05524, 0.9247, 0.07751, 0.9254, 0.04375, 0.9273, 0.03324, 0.9276, 0.03289, 0.9245, 0.0438, 0.9239, 0.1351, 0.9312, 0.1189, 0.9312, 0.119, 0.9284, 0.1363, 0.9282, 0.1189, 0.9312, 0.09863, 0.9312, 0.09864, 0.9284, 0.119, 0.9284, 0.09863, 0.9312, 0.07733, 0.9312, 0.07739, 0.9283, 0.09864, 0.9284, 0.07733, 0.9312, 0.05499, 0.9312, 0.05508, 0.9278, 0.07739, 0.9283, 0.04373, 0.9312, 0.03344, 0.9312, 0.03324, 0.9276, 0.04375, 0.9273, 0.05499, 0.9312, 0.04373, 0.9312, 0.04375, 0.9273, 0.05508, 0.9278, 0.05508, 0.9278, 0.04375, 0.9273, 0.0438, 0.9239, 0.05524, 0.9247, 0.05524, 0.9247, 0.0438, 0.9239, 0.04384, 0.9209, 0.0554, 0.9219, 0.0554, 0.9219, 0.04384, 0.9209, 0.04386, 0.9183, 0.05554, 0.9191, 0.05553, 0.9432, 0.04385, 0.944, 0.04383, 0.9414, 0.0554, 0.9405, 0.0554, 0.9405, 0.04383, 0.9414, 0.04379, 0.9384, 0.05523, 0.9376, 0.05523, 0.9376, 0.04379, 0.9384, 0.04374, 0.935, 0.05508, 0.9345, 0.05508, 0.9345, 0.04374, 0.935, 0.04373, 0.9312, 0.05499, 0.9312, 0.4456, 0.7262, 0.4121, 0.7597, 0.4121, 0.8071, 0.4456, 0.8406, 0.493, 0.8406, 0.5265, 0.8071, 0.5265, 0.7597, 0.493, 0.7262])
me_cylinder_002.materials.append(mat_solid)
me_cylinder_002.materials.append(mat_transparent)
me_cylinder_002.use_remesh_preserve_volume = False
me_cylinder_002.use_remesh_preserve_attributes = False
me_cylinder_002.use_mirror_vertex_groups = False
me_cylinder_002.update()
me_cylinder_004 = bpy.data.meshes.new('Cylinder.004')
me_cylinder_004.from_pydata([(-4.095e-10, 0.02927, 5.199e-08), (3.345e-11, 0.04049, 0.1175), (0.0207, 0.0207, 5.199e-08), (0.02863, 0.02863, 0.1175), (0.02927, -1.211e-09, 5.199e-08), (0.04049, -1.842e-09, 0.1175), (0.0207, -0.0207, 5.199e-08), (0.02863, -0.02863, 0.1175), (-2.968e-09, -0.02927, 5.199e-08), (-3.523e-09, -0.04049, 0.1175), (-0.0207, -0.0207, 5.199e-08), (-0.02863, -0.02863, 0.1175), (-0.02927, 4.173e-10, 5.199e-08), (-0.04049, 5.061e-10, 0.1175), (-0.0207, 0.0207, 5.199e-08), (-0.02863, 0.02863, 0.1175), (0.03034, 0.03034, 0.1175), (3.345e-11, 0.04291, 0.1175), (0.04291, -1.881e-09, 0.1175), (0.03034, -0.03034, 0.1175), (-3.718e-09, -0.04291, 0.1175), (-0.03034, -0.03034, 0.1175), (-0.04291, 5.061e-10, 0.1175), (-0.03034, 0.03034, 0.1175), (0.01959, 0.01959, 0.003325), (-4.062e-10, 0.02771, 0.003325), (0.02771, -1.257e-09, 0.003325), (0.01959, -0.01959, 0.003325), (-2.84e-09, -0.02771, 0.003325), (-0.01959, -0.01959, 0.003325), (-0.02771, 3.502e-10, 0.003325), (-0.01959, 0.01959, 0.003325), (-2.047e-10, 0.03513, 0.05873), (0.02484, 0.02484, 0.05873), (0.03513, -1.502e-09, 0.05873), (0.02484, -0.02484, 0.05873), (-3.276e-09, -0.03513, 0.05873), (-0.02484, -0.02484, 0.05873), (-0.03513, 4.531e-10, 0.05873), (-0.02484, 0.02484, 0.05873), (-0.0332, 4.195e-10, 0.06039), (-0.02348, 0.02348, 0.06039), (-3.119e-09, -0.0332, 0.06039), (-0.02348, -0.02348, 0.06039), (0.0332, -1.506e-09, 0.06039), (0.02348, -0.02348, 0.06039), (-2.031e-10, 0.0332, 0.06039), (0.02348, 0.02348, 0.06039), (-4.003e-12, 0.03958, 0.1087), (0.02799, 0.02799, 0.1087), (0.03958, -1.801e-09, 0.1087), (0.02799, -0.02799, 0.1087), (-3.48e-09, -0.03958, 0.1087), (-0.02799, -0.02799, 0.1087), (-0.03958, 4.947e-10, 0.1087), (-0.02799, 0.02799, 0.1087)], [], [(32, 17, 16, 33), (33, 16, 18, 34), (34, 18, 19, 35), (35, 19, 20, 36), (36, 20, 21, 37), (37, 21, 22, 38), (41, 40, 30, 31), (38, 22, 23, 39), (39, 23, 17, 32), (0, 2, 4, 6, 8, 10, 12, 14), (1, 3, 16, 17), (3, 5, 18, 16), (5, 7, 19, 18), (7, 9, 20, 19), (9, 11, 21, 20), (11, 13, 22, 21), (13, 15, 23, 22), (15, 1, 17, 23), (24, 25, 31, 30, 29, 28, 27, 26), (43, 42, 28, 29), (45, 44, 26, 27), (47, 46, 25, 24), (46, 41, 31, 25), (40, 43, 29, 30), (42, 45, 27, 28), (44, 47, 24, 26), (14, 39, 32, 0), (12, 38, 39, 14), (10, 37, 38, 12), (8, 36, 37, 10), (6, 35, 36, 8), (4, 34, 35, 6), (2, 33, 34, 4), (0, 32, 33, 2), (5, 3, 47, 44), (9, 7, 45, 42), (13, 11, 43, 40), (1, 15, 41, 46), (3, 1, 46, 47), (7, 5, 44, 45), (11, 9, 42, 43), (15, 13, 40, 41), (49, 48, 55, 54, 53, 52, 51, 50)])
me_cylinder_004.polygons.foreach_set('use_smooth', [1, 1, 1, 1, 1, 1, 1, 1, 1, 1, 1, 1, 1, 1, 1, 1, 1, 1, 1, 1, 1, 1, 1, 1, 1, 1, 1, 1, 1, 1, 1, 1, 1, 1, 1, 1, 1, 1, 1, 1, 1, 1, 0])
me_cylinder_004.polygons.foreach_set('material_index', [0, 0, 0, 0, 0, 0, 0, 0, 0, 0, 0, 0, 0, 0, 0, 0, 0, 0, 0, 0, 0, 0, 0, 0, 0, 0, 0, 0, 0, 0, 0, 0, 0, 0, 0, 0, 0, 0, 0, 0, 0, 0, 1])
_k = set([(1, 3), (1, 15), (1, 17), (1, 46), (3, 5), (3, 16), (3, 47), (5, 7), (5, 18), (5, 44), (7, 9), (7, 19), (7, 45), (9, 11), (9, 20), (9, 42), (11, 13), (11, 21), (11, 43), (13, 15), (13, 22), (13, 40), (15, 23), (15, 41), (16, 17), (16, 18), (16, 33), (17, 23), (17, 32), (18, 19), (18, 34), (19, 20), (19, 35), (20, 21), (20, 36), (21, 22), (21, 37), (22, 23), (22, 38), (23, 39), (48, 49), (48, 55), (49, 50), (50, 51), (51, 52), (52, 53), (53, 54), (54, 55)])
me_cylinder_004.attributes.new('sharp_edge', 'BOOLEAN', 'EDGE').data.foreach_set('value', [ (min(e.vertices), max(e.vertices)) in _k for e in me_cylinder_004.edges])
_uv = me_cylinder_004.uv_layers.new(name='UVMap')
_uv.uv.foreach_set('vector', [0.01366, 0.8012, 0.01718, 0.739, 0.04694, 0.7473, 0.04214, 0.8019, 0.04214, 0.8019, 0.04694, 0.7473, 0.0739, 0.749, 0.07087, 0.8028, 0.07087, 0.8028, 0.0739, 0.749, 0.1014, 0.7489, 0.09948, 0.8036, 0.09948, 0.8036, 0.1014, 0.7489, 0.1297, 0.748, 0.1286, 0.8043, 0.1286, 0.8043, 0.1297, 0.748, 0.1591, 0.7465, 0.1587, 0.8051, 0.1587, 0.8051, 0.1591, 0.7465, 0.1899, 0.7443, 0.1903, 0.806, 0.8977, 0.2322, 0.8917, 0.2044, 0.9547, 0.194, 0.9594, 0.2169, 0.1903, 0.806, 0.1899, 0.7443, 0.2232, 0.7403, 0.2241, 0.8074, 0.2241, 0.8074, 0.2232, 0.7403, 0.2611, 0.7288, 0.2611, 0.8099, 0.8651, 0.3089, 0.8828, 0.3265, 0.8828, 0.3514, 0.8651, 0.3691, 0.8402, 0.3691, 0.8226, 0.3514, 0.8226, 0.3265, 0.8402, 0.3089, 0.01862, 0.7372, 0.04729, 0.7453, 0.04694, 0.7473, 0.01718, 0.739, 0.04729, 0.7453, 0.07397, 0.7469, 0.0739, 0.749, 0.04694, 0.7473, 0.07397, 0.7469, 0.1014, 0.7468, 0.1014, 0.7489, 0.0739, 0.749, 0.1014, 0.7468, 0.1296, 0.7458, 0.1297, 0.748, 0.1014, 0.7489, 0.1296, 0.7458, 0.1589, 0.7442, 0.1591, 0.7465, 0.1297, 0.748, 0.1589, 0.7442, 0.1897, 0.7419, 0.1899, 0.7443, 0.1591, 0.7465, 0.1897, 0.7419, 0.2227, 0.7376, 0.2232, 0.7403, 0.1899, 0.7443, 0.2227, 0.7376, 0.2589, 0.7262, 0.2611, 0.7288, 0.2232, 0.7403, 0.9191, 0.9863, 0.9024, 0.9697, 0.9024, 0.9461, 0.9191, 0.9294, 0.9427, 0.9294, 0.9594, 0.9461, 0.9594, 0.9697, 0.9427, 0.9863, 0.8881, 0.176, 0.8868, 0.1474, 0.9509, 0.1474, 0.9518, 0.1708, 0.888, 0.1188, 0.8916, 0.09041, 0.9547, 0.1007, 0.9518, 0.124, 0.8974, 0.06255, 0.9055, 0.03551, 0.9659, 0.0552, 0.9594, 0.07778, 0.9059, 0.2593, 0.8977, 0.2322, 0.9594, 0.2169, 0.9659, 0.2393, 0.8917, 0.2044, 0.8881, 0.176, 0.9518, 0.1708, 0.9547, 0.194, 0.8868, 0.1474, 0.888, 0.1188, 0.9518, 0.124, 0.9509, 0.1474, 0.8916, 0.09041, 0.8974, 0.06255, 0.9594, 0.07778, 0.9547, 0.1007, 0.2133, 0.8854, 0.2241, 0.8074, 0.2611, 0.8099, 0.244, 0.891, 0.183, 0.8811, 0.1903, 0.806, 0.2241, 0.8074, 0.2133, 0.8854, 0.1534, 0.8775, 0.1587, 0.8051, 0.1903, 0.806, 0.183, 0.8811, 0.1246, 0.8744, 0.1286, 0.8043, 0.1587, 0.8051, 0.1534, 0.8775, 0.09668, 0.8718, 0.09948, 0.8036, 0.1286, 0.8043, 0.1246, 0.8744, 0.06955, 0.8698, 0.07087, 0.8028, 0.09948, 0.8036, 0.09668, 0.8718, 0.04309, 0.8688, 0.04214, 0.8019, 0.07087, 0.8028, 0.06955, 0.8698, 0.01725, 0.8692, 0.01366, 0.8012, 0.04214, 0.8019, 0.04309, 0.8688, 0.8285, 0.07938, 0.8358, 0.04611, 0.8974, 0.06255, 0.8916, 0.09041, 0.8226, 0.1473, 0.8241, 0.1132, 0.888, 0.1188, 0.8868, 0.1474, 0.8284, 0.2154, 0.824, 0.1814, 0.8881, 0.176, 0.8917, 0.2044, 0.8462, 0.2816, 0.8357, 0.2488, 0.8977, 0.2322, 0.9059, 0.2593, 0.8358, 0.04611, 0.8461, 0.01366, 0.9055, 0.03551, 0.8974, 0.06255, 0.8241, 0.1132, 0.8285, 0.07938, 0.8916, 0.09041, 0.888, 0.1188, 0.824, 0.1814, 0.8226, 0.1473, 0.8868, 0.1474, 0.8881, 0.176, 0.8357, 0.2488, 0.8284, 0.2154, 0.8917, 0.2044, 0.8977, 0.2322, 0.2112, 0.9183, 0.1873, 0.9183, 0.1704, 0.9352, 0.1704, 0.959, 0.1873, 0.9759, 0.2112, 0.9759, 0.228, 0.959, 0.228, 0.9352])
me_cylinder_004.materials.append(mat_solid)
me_cylinder_004.materials.append(mat_transparent)
me_cylinder_004.use_remesh_preserve_volume = False
me_cylinder_004.use_remesh_preserve_attributes = False
me_cylinder_004.use_mirror_vertex_groups = False
me_cylinder_004.update()
me_cylinder = bpy.data.meshes.new('Cylinder')
me_cylinder.from_pydata([(0.02889, 0.02889, 0.009116), (-1.681e-10, 0.04085, 0.009116), (0.04085, -2.065e-09, 0.009116), (0.02889, -0.02889, 0.009116), (-3.8e-09, -0.04085, 0.009116), (-0.02889, -0.02889, 0.009116), (-0.04085, 5.598e-10, 0.009116), (-0.02889, 0.02889, 0.009116), (0.0362, 0.0362, 0.1049), (0.03698, 0.03698, 0.1039), (-3.094e-11, 0.0523, 0.1039), (-4.309e-11, 0.0512, 0.1049), (0.0512, -2.251e-09, 0.1049), (0.0523, -2.279e-09, 0.1039), (0.0362, -0.0362, 0.1049), (0.03698, -0.03698, 0.1039), (-4.524e-09, -0.0512, 0.1049), (-4.603e-09, -0.0523, 0.1039), (-0.0362, -0.0362, 0.1049), (-0.03698, -0.03698, 0.1039), (-0.0512, 6.229e-10, 0.1049), (-0.0523, 6.308e-10, 0.1039), (-0.0362, 0.0362, 0.1049), (-0.03698, 0.03698, 0.1039), (-1.531e-10, 0.04221, 0.1049), (-1.681e-10, 0.04085, 0.1037), (0.02889, 0.02889, 0.1037), (0.02985, 0.02985, 0.1049), (0.04085, -2.065e-09, 0.1037), (0.04221, -2.1e-09, 0.1049), (0.02889, -0.02889, 0.1037), (0.02985, -0.02985, 0.1049), (-3.8e-09, -0.04085, 0.1037), (-3.898e-09, -0.04221, 0.1049), (-0.02889, -0.02889, 0.1037), (-0.02985, -0.02985, 0.1049), (-0.04085, 5.598e-10, 0.1037), (-0.04221, 5.695e-10, 0.1049), (-0.02889, 0.02889, 0.1037), (-0.02985, 0.02985, 0.1049), (-3.094e-11, 0.0523, 0.05206), (0.03698, 0.03698, 0.05206), (0.0523, -2.279e-09, 0.05206), (-0.03698, 0.03698, 0.05206), (0.03698, -0.03698, 0.05206), (-4.603e-09, -0.0523, 0.05206), (-0.03698, -0.03698, 0.05206), (-0.0523, 6.308e-10, 0.05206), (-0.005481, -0.07355, 0.08587), (-0.007773, -0.07314, 0.08035), (-0.005481, -0.07273, 0.07483), (5.021e-05, -0.07255, 0.07255), (0.005582, -0.07271, 0.07484), (0.007873, -0.07312, 0.08035), (0.005582, -0.07353, 0.08587), (5.019e-05, -0.07371, 0.08815), (1.216e-05, -0.05621, 0.08453), (6.198e-05, -0.09153, 0.07633), (1.347e-05, -0.08222, 0.03833), (-6.266e-06, -0.05068, 0.01404), (0.00354, -0.05001, 0.01534), (0.004335, -0.08077, 0.03938), (0.00541, -0.08954, 0.07535), (0.005547, -0.05709, 0.08242), (0.005012, -0.04839, 0.01849), (0.006127, -0.07728, 0.04193), (0.007624, -0.08473, 0.073), (0.007843, -0.05924, 0.07733), (0.003547, -0.04677, 0.02165), (0.004341, -0.07379, 0.04448), (0.005405, -0.07992, 0.07066), (0.005557, -0.0614, 0.07223), (3.935e-06, -0.0461, 0.02296), (2.27e-05, -0.07235, 0.04554), (5.457e-05, -0.07793, 0.06969), (2.734e-05, -0.0623, 0.07012), (-0.003542, -0.04677, 0.02165), (-0.004298, -0.07379, 0.04449), (-0.005294, -0.07992, 0.07067), (-0.005507, -0.06143, 0.07223), (-0.005014, -0.04839, 0.0185), (-0.006091, -0.07728, 0.04194), (-0.007507, -0.08473, 0.07301), (-0.007804, -0.05928, 0.07733), (-0.003549, -0.05001, 0.01535), (-0.004305, -0.08077, 0.03939), (-0.005289, -0.08954, 0.07536), (-0.005518, -0.05712, 0.08242), (0.005494, -0.03816, 0.0733), (0.007793, -0.04095, 0.06853), (0.005508, -0.04375, 0.06376), (-2.076e-05, -0.04493, 0.06178), (-0.005556, -0.04378, 0.06376), (-0.007855, -0.04099, 0.06853), (-0.00557, -0.03819, 0.07331), (-3.158e-05, -0.04044, 0.07693), (3.493e-05, -0.09121, 0.05377), (0.004893, -0.08929, 0.05438), (0.006906, -0.08467, 0.05587), (0.004896, -0.08005, 0.05737), (3.995e-05, -0.07813, 0.05799), (-0.004818, -0.08005, 0.05738), (-0.006831, -0.08467, 0.05589), (-0.004821, -0.08929, 0.0544), (6.647e-11, 0.04961, 0.0002619), (-3.094e-11, 0.0523, 0.002852), (0.03698, 0.03698, 0.002852), (0.03508, 0.03508, 0.0002619), (0.0523, -2.279e-09, 0.002852), (0.04961, -2.136e-09, 0.0002619), (0.03698, -0.03698, 0.002852), (0.03508, -0.03508, 0.0002619), (-4.603e-09, -0.0523, 0.002852), (-4.317e-09, -0.04961, 0.0002619), (-0.03698, -0.03698, 0.002852), (-0.03508, -0.03508, 0.0002619), (-0.0523, 6.308e-10, 0.002852), (-0.04961, 6.89e-10, 0.0002619), (-0.03698, 0.03698, 0.002852), (-0.03508, 0.03508, 0.0002619), (-1.721e-10, 0.04181, 0.09594), (0.02956, 0.02956, 0.09594), (0.04181, -2.114e-09, 0.09594), (0.02956, -0.02956, 0.09594), (-3.889e-09, -0.04181, 0.09594), (-0.02956, -0.02956, 0.09594), (-0.04181, 5.729e-10, 0.09594), (-0.02956, 0.02956, 0.09594)], [], [(41, 9, 13, 42), (30, 28, 2, 3), (32, 30, 3, 4), (34, 32, 4, 5), (36, 34, 5, 6), (37, 39, 22, 20), (38, 36, 6, 7), (28, 26, 0, 2), (118, 43, 40, 105), (40, 10, 9, 41), (43, 23, 10, 40), (44, 15, 17, 45), (45, 17, 19, 46), (46, 19, 21, 47), (47, 21, 23, 43), (42, 13, 15, 44), (0, 1, 7, 6, 5, 4, 3, 2), (33, 35, 18, 16), (29, 31, 14, 12), (39, 24, 11, 22), (26, 25, 1, 0), (35, 37, 20, 18), (31, 33, 16, 14), (27, 29, 12, 8), (9, 10, 11, 8), (13, 9, 8, 12), (15, 13, 12, 14), (17, 15, 14, 16), (19, 17, 16, 18), (21, 19, 18, 20), (23, 21, 20, 22), (10, 23, 22, 11), (25, 38, 7, 1), (27, 24, 25, 26), (29, 27, 26, 28), (31, 29, 28, 30), (33, 31, 30, 32), (35, 33, 32, 34), (37, 35, 34, 36), (39, 37, 36, 38), (24, 39, 38, 25), (24, 27, 8, 11), (110, 44, 45, 112), (116, 47, 43, 118), (114, 46, 47, 116), (112, 45, 46, 114), (106, 41, 42, 108), (104, 107, 109, 111, 113, 115, 117, 119), (108, 42, 44, 110), (87, 48, 55, 56), (79, 50, 49, 83), (75, 51, 50, 79), (71, 52, 51, 75), (67, 53, 52, 71), (63, 54, 53, 67), (57, 96, 97, 62), (56, 55, 54, 63), (83, 49, 48, 87), (94, 87, 56, 95), (48, 86, 57, 55), (103, 85, 58, 96), (85, 84, 59, 58), (93, 83, 87, 94), (49, 82, 86, 48), (102, 81, 85, 103), (81, 80, 84, 85), (92, 79, 83, 93), (50, 78, 82, 49), (101, 77, 81, 102), (77, 76, 80, 81), (91, 75, 79, 92), (51, 74, 78, 50), (100, 73, 77, 101), (73, 72, 76, 77), (90, 71, 75, 91), (52, 70, 74, 51), (99, 69, 73, 100), (69, 68, 72, 73), (89, 67, 71, 90), (53, 66, 70, 52), (98, 65, 69, 99), (65, 64, 68, 69), (88, 63, 67, 89), (54, 62, 66, 53), (97, 61, 65, 98), (61, 60, 64, 65), (95, 56, 63, 88), (55, 57, 62, 54), (96, 58, 61, 97), (58, 59, 60, 61), (62, 97, 98, 66), (66, 98, 99, 70), (70, 99, 100, 74), (74, 100, 101, 78), (78, 101, 102, 82), (82, 102, 103, 86), (86, 103, 96, 57), (105, 106, 107, 104), (106, 108, 109, 107), (108, 110, 111, 109), (110, 112, 113, 111), (112, 114, 115, 113), (114, 116, 117, 115), (116, 118, 119, 117), (118, 105, 104, 119), (105, 40, 41, 106), (120, 127, 126, 125, 124, 123, 122, 121)])
me_cylinder.polygons.foreach_set('use_smooth', [1, 1, 1, 1, 1, 1, 1, 1, 1, 1, 1, 1, 1, 1, 1, 1, 1, 1, 1, 1, 1, 1, 1, 1, 1, 1, 1, 1, 1, 1, 1, 1, 1, 1, 1, 1, 1, 1, 1, 1, 1, 1, 1, 1, 1, 1, 1, 1, 1, 1, 1, 1, 1, 1, 1, 1, 1, 1, 1, 1, 1, 1, 1, 1, 1, 1, 1, 1, 1, 1, 1, 1, 1, 1, 1, 1, 1, 1, 1, 1, 1, 1, 1, 1, 1, 1, 1, 1, 1, 1, 1, 1, 1, 1, 1, 1, 1, 1, 1, 1, 1, 1, 1, 1, 1, 1, 0])
me_cylinder.polygons.foreach_set('material_index', [0, 0, 0, 0, 0, 0, 0, 0, 0, 0, 0, 0, 0, 0, 0, 0, 0, 0, 0, 0, 0, 0, 0, 0, 0, 0, 0, 0, 0, 0, 0, 0, 0, 0, 0, 0, 0, 0, 0, 0, 0, 0, 0, 0, 0, 0, 0, 0, 0, 0, 0, 0, 0, 0, 0, 0, 0, 0, 0, 0, 0, 0, 0, 0, 0, 0, 0, 0, 0, 0, 0, 0, 0, 0, 0, 0, 0, 0, 0, 0, 0, 0, 0, 0, 0, 0, 0, 0, 0, 0, 0, 0, 0, 0, 0, 0, 0, 0, 0, 0, 0, 0, 0, 0, 0, 0, 1])
_uv = me_cylinder.uv_layers.new(name='UVMap')
_uv.uv.foreach_set('vector', [0.6784, 0.6268, 0.7226, 0.6231, 0.7306, 0.6562, 0.6848, 0.6677, 0.2884, 0.9431, 0.2884, 0.9121, 0.3848, 0.9121, 0.3848, 0.9431, 0.2884, 0.9741, 0.2884, 0.9431, 0.3848, 0.9431, 0.3848, 0.9741, 0.2884, 0.7572, 0.2884, 0.7262, 0.3848, 0.7262, 0.3848, 0.7572, 0.2884, 0.7882, 0.2884, 0.7572, 0.3848, 0.7572, 0.3848, 0.7882, 0.7445, 0.5342, 0.7355, 0.5624, 0.7258, 0.5597, 0.7354, 0.5296, 0.2884, 0.8191, 0.2884, 0.7882, 0.3848, 0.7882, 0.3848, 0.8191, 0.2884, 0.9121, 0.2884, 0.8811, 0.3848, 0.8811, 0.3848, 0.9121, 0.6365, 0.5383, 0.6833, 0.5493, 0.678, 0.5875, 0.6294, 0.5825, 0.678, 0.5875, 0.7208, 0.5908, 0.7226, 0.6231, 0.6784, 0.6268, 0.6833, 0.5493, 0.7246, 0.5595, 0.7208, 0.5908, 0.678, 0.5875, 0.6975, 0.7116, 0.7476, 0.6898, 0.7804, 0.7209, 0.7178, 0.7628, 0.7349, 0.4328, 0.7828, 0.4746, 0.7515, 0.5, 0.7113, 0.4738, 0.7113, 0.4738, 0.7515, 0.5, 0.7343, 0.529, 0.6943, 0.5118, 0.6943, 0.5118, 0.7343, 0.529, 0.7246, 0.5595, 0.6833, 0.5493, 0.6848, 0.6677, 0.7306, 0.6562, 0.7476, 0.6898, 0.6975, 0.7116, 0.4121, 0.9208, 0.4121, 0.8898, 0.434, 0.8679, 0.465, 0.8679, 0.4869, 0.8898, 0.4869, 0.9208, 0.465, 0.9427, 0.434, 0.9427, 0.7865, 0.4887, 0.7603, 0.5082, 0.7526, 0.5009, 0.7834, 0.4761, 0.7425, 0.6522, 0.7588, 0.6816, 0.7488, 0.6888, 0.7319, 0.6557, 0.7355, 0.5624, 0.7322, 0.5917, 0.722, 0.5909, 0.7258, 0.5597, 0.2884, 0.8811, 0.2884, 0.8501, 0.3848, 0.8501, 0.3848, 0.8811, 0.7603, 0.5082, 0.7445, 0.5342, 0.7354, 0.5296, 0.7526, 0.5009, 0.7588, 0.6816, 0.7863, 0.705, 0.7813, 0.7193, 0.7488, 0.6888, 0.7343, 0.6218, 0.7425, 0.6522, 0.7319, 0.6557, 0.7238, 0.6229, 0.7226, 0.6231, 0.7208, 0.5908, 0.722, 0.5909, 0.7238, 0.6229, 0.7306, 0.6562, 0.7226, 0.6231, 0.7238, 0.6229, 0.7319, 0.6557, 0.7476, 0.6898, 0.7306, 0.6562, 0.7319, 0.6557, 0.7488, 0.6888, 0.7804, 0.7209, 0.7476, 0.6898, 0.7488, 0.6888, 0.7813, 0.7193, 0.7515, 0.5, 0.7828, 0.4746, 0.7834, 0.4761, 0.7526, 0.5009, 0.7343, 0.529, 0.7515, 0.5, 0.7526, 0.5009, 0.7354, 0.5296, 0.7246, 0.5595, 0.7343, 0.529, 0.7354, 0.5296, 0.7258, 0.5597, 0.7208, 0.5908, 0.7246, 0.5595, 0.7258, 0.5597, 0.722, 0.5909, 0.2884, 0.8501, 0.2884, 0.8191, 0.3848, 0.8191, 0.3848, 0.8501, 0.7343, 0.6218, 0.7322, 0.5917, 0.7338, 0.5917, 0.736, 0.6215, 0.7425, 0.6522, 0.7343, 0.6218, 0.736, 0.6215, 0.7442, 0.6515, 0.7588, 0.6816, 0.7425, 0.6522, 0.7442, 0.6515, 0.7603, 0.6804, 0.7863, 0.705, 0.7588, 0.6816, 0.7603, 0.6804, 0.7871, 0.7032, 0.7603, 0.5082, 0.7865, 0.4887, 0.7871, 0.4904, 0.7616, 0.5094, 0.7445, 0.5342, 0.7603, 0.5082, 0.7616, 0.5094, 0.746, 0.5349, 0.7355, 0.5624, 0.7445, 0.5342, 0.746, 0.5349, 0.7371, 0.5627, 0.7322, 0.5917, 0.7355, 0.5624, 0.7371, 0.5627, 0.7338, 0.5917, 0.7322, 0.5917, 0.7343, 0.6218, 0.7238, 0.6229, 0.722, 0.5909, 0.6412, 0.7226, 0.6975, 0.7116, 0.7178, 0.7628, 0.6463, 0.778, 0.6485, 0.4958, 0.6943, 0.5118, 0.6833, 0.5493, 0.6365, 0.5383, 0.6633, 0.4537, 0.7113, 0.4738, 0.6943, 0.5118, 0.6485, 0.4958, 0.6758, 0.407, 0.7349, 0.4328, 0.7113, 0.4738, 0.6633, 0.4537, 0.6283, 0.6283, 0.6784, 0.6268, 0.6848, 0.6677, 0.6329, 0.6749, 0.6927, 0.8053, 0.7212, 0.8339, 0.7212, 0.8742, 0.6927, 0.9027, 0.6524, 0.9027, 0.6239, 0.8742, 0.6239, 0.8339, 0.6524, 0.8053, 0.6329, 0.6749, 0.6848, 0.6677, 0.6975, 0.7116, 0.6412, 0.7226, 0.9392, 0.8043, 0.9392, 0.8179, 0.9349, 0.8183, 0.9334, 0.8045, 0.9514, 0.8062, 0.9497, 0.8197, 0.9439, 0.8185, 0.9451, 0.805, 0.9587, 0.8071, 0.9572, 0.8206, 0.9497, 0.8197, 0.9514, 0.8062, 0.9162, 0.8101, 0.9209, 0.823, 0.9138, 0.8255, 0.9094, 0.8126, 0.9222, 0.8076, 0.9263, 0.8205, 0.9209, 0.823, 0.9162, 0.8101, 0.9278, 0.8056, 0.9307, 0.8189, 0.9263, 0.8205, 0.9222, 0.8076, 0.9365, 0.8317, 0.9382, 0.8473, 0.9338, 0.8477, 0.9326, 0.8321, 0.9334, 0.8045, 0.9349, 0.8183, 0.9307, 0.8189, 0.9278, 0.8056, 0.9451, 0.805, 0.9439, 0.8185, 0.9392, 0.8179, 0.9392, 0.8043, 0.9386, 0.7813, 0.9392, 0.8043, 0.9334, 0.8045, 0.9313, 0.786, 0.9392, 0.8179, 0.9403, 0.8312, 0.9365, 0.8317, 0.9349, 0.8183, 0.9426, 0.8468, 0.9442, 0.8614, 0.9398, 0.8619, 0.9382, 0.8473, 0.9442, 0.8614, 0.9484, 0.9011, 0.9443, 0.9019, 0.9398, 0.8619, 0.9459, 0.7818, 0.9451, 0.805, 0.9392, 0.8043, 0.9386, 0.7813, 0.9439, 0.8185, 0.9447, 0.8305, 0.9403, 0.8312, 0.9392, 0.8179, 0.9471, 0.8458, 0.9486, 0.8611, 0.9442, 0.8614, 0.9426, 0.8468, 0.9486, 0.8611, 0.9524, 0.8999, 0.9484, 0.9011, 0.9442, 0.8614, 0.9532, 0.7827, 0.9514, 0.8062, 0.9451, 0.805, 0.9459, 0.7818, 0.9497, 0.8197, 0.9503, 0.8295, 0.9447, 0.8305, 0.9439, 0.8185, 0.9523, 0.8447, 0.9534, 0.8608, 0.9486, 0.8611, 0.9471, 0.8458, 0.9534, 0.8608, 0.9563, 0.8989, 0.9524, 0.8999, 0.9486, 0.8611, 0.9604, 0.7835, 0.9587, 0.8071, 0.9514, 0.8062, 0.9532, 0.7827, 0.9572, 0.8206, 0.9574, 0.8288, 0.9503, 0.8295, 0.9497, 0.8197, 0.9584, 0.844, 0.9587, 0.8606, 0.9534, 0.8608, 0.9523, 0.8447, 0.9587, 0.8606, 0.9604, 0.8983, 0.9563, 0.8989, 0.9534, 0.8608, 0.9093, 0.7876, 0.9162, 0.8101, 0.9094, 0.8126, 0.9024, 0.7899, 0.9209, 0.823, 0.9224, 0.8326, 0.9154, 0.8335, 0.9138, 0.8255, 0.9239, 0.8479, 0.9263, 0.8638, 0.9212, 0.8648, 0.9177, 0.8486, 0.9263, 0.8638, 0.932, 0.9016, 0.9278, 0.9019, 0.9212, 0.8648, 0.9162, 0.7852, 0.9222, 0.8076, 0.9162, 0.8101, 0.9093, 0.7876, 0.9263, 0.8205, 0.9282, 0.8323, 0.9224, 0.8326, 0.9209, 0.823, 0.9292, 0.8478, 0.9311, 0.8631, 0.9263, 0.8638, 0.9239, 0.8479, 0.9311, 0.8631, 0.936, 0.9018, 0.932, 0.9016, 0.9263, 0.8638, 0.9233, 0.783, 0.9278, 0.8056, 0.9222, 0.8076, 0.9162, 0.7852, 0.9307, 0.8189, 0.9326, 0.8321, 0.9282, 0.8323, 0.9263, 0.8205, 0.9338, 0.8477, 0.9355, 0.8624, 0.9311, 0.8631, 0.9292, 0.8478, 0.9355, 0.8624, 0.9401, 0.9021, 0.936, 0.9018, 0.9311, 0.8631, 0.9313, 0.786, 0.9334, 0.8045, 0.9278, 0.8056, 0.9233, 0.783, 0.9349, 0.8183, 0.9365, 0.8317, 0.9326, 0.8321, 0.9307, 0.8189, 0.9382, 0.8473, 0.9398, 0.8619, 0.9355, 0.8624, 0.9338, 0.8477, 0.9398, 0.8619, 0.9443, 0.9019, 0.9401, 0.9021, 0.9355, 0.8624, 0.9326, 0.8321, 0.9338, 0.8477, 0.9292, 0.8478, 0.9282, 0.8323, 0.9282, 0.8323, 0.9292, 0.8478, 0.9239, 0.8479, 0.9224, 0.8326, 0.9224, 0.8326, 0.9239, 0.8479, 0.9177, 0.8486, 0.9154, 0.8335, 0.9574, 0.8288, 0.9584, 0.844, 0.9523, 0.8447, 0.9503, 0.8295, 0.9503, 0.8295, 0.9523, 0.8447, 0.9471, 0.8458, 0.9447, 0.8305, 0.9447, 0.8305, 0.9471, 0.8458, 0.9426, 0.8468, 0.9403, 0.8312, 0.9403, 0.8312, 0.9426, 0.8468, 0.9382, 0.8473, 0.9365, 0.8317, 0.6294, 0.5825, 0.6283, 0.6283, 0.6239, 0.6284, 0.6251, 0.5821, 0.6283, 0.6283, 0.6329, 0.6749, 0.6284, 0.6755, 0.6239, 0.6284, 0.6329, 0.6749, 0.6412, 0.7226, 0.6366, 0.7232, 0.6284, 0.6755, 0.6412, 0.7226, 0.6463, 0.778, 0.6412, 0.777, 0.6366, 0.7232, 0.6758, 0.407, 0.6633, 0.4537, 0.6592, 0.4524, 0.6709, 0.4071, 0.6633, 0.4537, 0.6485, 0.4958, 0.6445, 0.4945, 0.6592, 0.4524, 0.6485, 0.4958, 0.6365, 0.5383, 0.6324, 0.5374, 0.6445, 0.4945, 0.6365, 0.5383, 0.6294, 0.5825, 0.6251, 0.5821, 0.6324, 0.5374, 0.6294, 0.5825, 0.678, 0.5875, 0.6784, 0.6268, 0.6283, 0.6283, 0.5671, 0.8679, 0.589, 0.8898, 0.589, 0.9208, 0.5671, 0.9427, 0.5361, 0.9427, 0.5142, 0.9208, 0.5142, 0.8898, 0.5361, 0.8679])
me_cylinder.materials.append(mat_solid)
me_cylinder.materials.append(mat_transparent)
me_cylinder.use_remesh_preserve_volume = False
me_cylinder.use_remesh_preserve_attributes = False
me_cylinder.use_mirror_vertex_groups = False
me_cylinder.update()

# ---- curves / text
cu_beziercurve = bpy.data.curves.new('BezierCurve', 'CURVE')
cu_beziercurve.dimensions = '3D'
_sp = cu_beziercurve.splines.new('BEZIER'); _sp.bezier_points.add(1)
_sp.bezier_points.foreach_set('co', [8.114e-09, -0.04844, 0.05986, 5.767e-09, -0.03458, 0.0146])
_sp.bezier_points.foreach_set('handle_left', [-0.0001328, -0.008036, 0.02889, 1.056e-08, -0.08227, 0.01777])
_sp.bezier_points.foreach_set('handle_right', [0.0001328, -0.08885, 0.09082, 9.731e-10, 0.01311, 0.01142])
for _p, _l, _r in zip(_sp.bezier_points, ['ALIGNED', 'ALIGNED'], ['ALIGNED', 'ALIGNED']): _p.handle_left_type = _l; _p.handle_right_type = _r
_sp.order_u = 0
_sp.order_v = 0
cu_beziercurve.use_path = True
cu_beziercurve.use_path_clamp = True
cu_beziercurve.fill_mode = 'FULL'
arm_armature = bpy.data.armatures.new('Armature')  # bones are not reproduced

# ---- objects
ob_tray = bpy.data.objects.new('tray', me_circle)
ob_ear_guide = bpy.data.objects.new('ear guide', cu_beziercurve)
ob_tea_cup = bpy.data.objects.new('tea cup', me_cylinder_002)
ob_cylinder = bpy.data.objects.new('Cylinder', me_cylinder_004)
ob_skin_request = bpy.data.objects.new('skin request', arm_armature)
ob_cup_of_coffee = bpy.data.objects.new('cup of coffee', me_cylinder)

# ---- transforms, parenting, visibility, modifiers, constraints
ob_tray.location = (0.0, 0.0, 0.0)
ob_tray.lineart.crease_threshold = 0.0
_m = ob_tray.modifiers.new('Solidify', 'SOLIDIFY')
_m.thickness = 0.004
_m.nonmanifold_thickness_mode = 'FIXED'
_m.nonmanifold_merge_threshold = 0.0003
_m = ob_tray.modifiers.new('Auto Smooth', 'NODES')
_m.node_group = ng_auto_smooth
_gi = [s.identifier for s in ng_auto_smooth.interface.items_tree if s.item_type == 'SOCKET' and s.in_out == 'INPUT']
_m[_gi[1]] = 0.6109  # Angle
ob_ear_guide.location = (0.0, 0.0, 0.0)
ob_ear_guide.lineart.crease_threshold = 0.0
ob_tea_cup.parent = ob_skin_request
ob_tea_cup.location = (0.0, 0.0, 0.0)
ob_tea_cup.lineart.crease_threshold = 0.0
_vg = ob_tea_cup.vertex_groups.new(name='Bone')
for _i, _w in zip([0, 1, 2, 3, 4, 5, 6, 7, 8, 9, 10, 11, 12, 13, 14, 15, 16, 17, 18, 19, 20, 21, 22, 23, 24, 25, 26, 27, 28, 29, 30, 31, 32, 33, 34, 35, 36, 37, 38, 39, 40, 41, 42, 43, 44, 45, 46, 47, 48, 49, 50, 51, 52, 53, 54, 55, 56, 57, 58, 59, 60, 61, 62, 63, 64, 65, 66, 67, 68, 69, 70, 71, 72, 73, 74, 75, 76, 77, 78, 79, 80, 81, 82, 83, 84, 85, 86, 87, 88, 89, 90, 91, 92, 93, 94, 95, 96, 97, 98, 99, 100, 101, 102, 103, 104, 105, 106, 107, 108, 109, 110, 111, 112, 113, 114, 115, 116, 117, 118, 119, 120, 121, 122, 123, 124, 125, 126, 127, 128, 129, 130, 131, 132, 133, 134, 135, 136, 137, 138, 139, 140, 141, 142, 143, 144, 145, 146, 147, 148, 149, 150, 151], [1.0, 1.0, 1.0, 1.0, 1.0, 1.0, 1.0, 1.0, 1.0, 1.0, 1.0, 1.0, 1.0, 1.0, 1.0, 1.0, 1.0, 1.0, 1.0, 1.0, 1.0, 1.0, 1.0, 1.0, 1.0, 1.0, 1.0, 1.0, 1.0, 1.0, 1.0, 1.0, 1.0, 1.0, 1.0, 1.0, 1.0, 1.0, 1.0, 1.0, 1.0, 1.0, 1.0, 1.0, 1.0, 1.0, 1.0, 1.0, 1.0, 1.0, 1.0, 1.0, 1.0, 1.0, 1.0, 1.0, 1.0, 1.0, 1.0, 1.0, 1.0, 1.0, 1.0, 1.0, 1.0, 1.0, 1.0, 1.0, 1.0, 1.0, 1.0, 1.0, 1.0, 1.0, 1.0, 1.0, 1.0, 1.0, 1.0, 1.0, 1.0, 1.0, 1.0, 1.0, 1.0, 1.0, 1.0, 1.0, 1.0, 1.0, 1.0, 1.0, 1.0, 1.0, 1.0, 1.0, 1.0, 1.0, 1.0, 1.0, 1.0, 1.0, 1.0, 1.0, 1.0, 1.0, 1.0, 1.0, 1.0, 1.0, 1.0, 1.0, 1.0, 1.0, 1.0, 1.0, 1.0, 1.0, 1.0, 1.0, 1.0, 1.0, 1.0, 1.0, 1.0, 1.0, 1.0, 1.0, 1.0, 1.0, 1.0, 1.0, 1.0, 1.0, 1.0, 1.0, 1.0, 1.0, 1.0, 1.0, 1.0, 1.0, 1.0, 1.0, 1.0, 1.0, 1.0, 1.0, 1.0, 1.0, 1.0, 1.0]): _vg.add([_i], _w, 'REPLACE')
_m = ob_tea_cup.modifiers.new('Armature', 'ARMATURE')
_m.object = ob_skin_request
_m = ob_tea_cup.modifiers.new('Auto Smooth', 'NODES')
_m.node_group = ng_auto_smooth
_gi = [s.identifier for s in ng_auto_smooth.interface.items_tree if s.item_type == 'SOCKET' and s.in_out == 'INPUT']
_m[_gi[1]] = 1.396  # Angle
ob_cylinder.parent = ob_skin_request
ob_cylinder.location = (0.0, 0.0, 0.0)
ob_cylinder.lineart.crease_threshold = 0.0
_vg = ob_cylinder.vertex_groups.new(name='Bone')
_vg.add([0, 1, 2, 3, 4, 5, 6, 7, 8, 9, 10, 11, 12, 13, 14, 15, 16, 17, 18, 19, 20, 21, 22, 23, 24, 25, 26, 27, 28, 29, 30, 31, 32, 33, 34, 35, 36, 37, 38, 39, 40, 41, 42, 43, 44, 45, 46, 47, 48, 49, 50, 51, 52, 53, 54, 55], 1.0, 'REPLACE')
_m = ob_cylinder.modifiers.new('Armature', 'ARMATURE')
_m.object = ob_skin_request
_m = ob_cylinder.modifiers.new('Auto Smooth', 'NODES')
_m.node_group = ng_auto_smooth
_gi = [s.identifier for s in ng_auto_smooth.interface.items_tree if s.item_type == 'SOCKET' and s.in_out == 'INPUT']
_m[_gi[1]] = 1.396  # Angle
ob_skin_request.location = (0.0, 0.0, 0.0)
ob_skin_request.lineart.crease_threshold = 0.0
ob_cup_of_coffee.parent = ob_skin_request
ob_cup_of_coffee.location = (0.0, 0.0, 0.0)
ob_cup_of_coffee.lineart.crease_threshold = 0.0
_vg = ob_cup_of_coffee.vertex_groups.new(name='Bone')
for _i, _w in zip([0, 1, 2, 3, 4, 5, 6, 7, 8, 9, 10, 11, 12, 13, 14, 15, 16, 17, 18, 19, 20, 21, 22, 23, 24, 25, 26, 27, 28, 29, 30, 31, 32, 33, 34, 35, 36, 37, 38, 39, 40, 41, 42, 43, 44, 45, 46, 47, 48, 49, 50, 51, 52, 53, 54, 55, 56, 57, 58, 59, 60, 61, 62, 63, 64, 65, 66, 67, 68, 69, 70, 71, 72, 73, 74, 75, 76, 77, 78, 79, 80, 81, 82, 83, 84, 85, 86, 87, 88, 89, 90, 91, 92, 93, 94, 95, 96, 97, 98, 99, 100, 101, 102, 103, 104, 105, 106, 107, 108, 109, 110, 111, 112, 113, 114, 115, 116, 117, 118, 119, 120, 121, 122, 123, 124, 125, 126, 127], [1.0, 1.0, 1.0, 1.0, 1.0, 1.0, 1.0, 1.0, 1.0, 1.0, 1.0, 1.0, 1.0, 1.0, 1.0, 1.0, 1.0, 1.0, 1.0, 1.0, 1.0, 1.0, 1.0, 1.0, 1.0, 1.0, 1.0, 1.0, 1.0, 1.0, 1.0, 1.0, 1.0, 1.0, 1.0, 1.0, 1.0, 1.0, 1.0, 1.0, 1.0, 1.0, 1.0, 1.0, 1.0, 1.0, 1.0, 1.0, 1.0, 1.0, 1.0, 1.0, 1.0, 1.0, 1.0, 1.0, 1.0, 1.0, 1.0, 1.0, 1.0, 1.0, 1.0, 1.0, 1.0, 1.0, 1.0, 1.0, 1.0, 1.0, 1.0, 1.0, 1.0, 1.0, 1.0, 1.0, 1.0, 1.0, 1.0, 1.0, 1.0, 1.0, 1.0, 1.0, 1.0, 1.0, 1.0, 1.0, 1.0, 1.0, 1.0, 1.0, 1.0, 1.0, 1.0, 1.0, 1.0, 1.0, 1.0, 1.0, 1.0, 1.0, 1.0, 1.0, 1.0, 1.0, 1.0, 1.0, 1.0, 1.0, 1.0, 1.0, 1.0, 1.0, 1.0, 1.0, 1.0, 1.0, 1.0, 1.0, 1.0, 1.0, 1.0, 1.0, 1.0, 1.0, 1.0, 1.0]): _vg.add([_i], _w, 'REPLACE')
_m = ob_cup_of_coffee.modifiers.new('Armature', 'ARMATURE')
_m.object = ob_skin_request
_m = ob_cup_of_coffee.modifiers.new('Auto Smooth', 'NODES')
_m.node_group = ng_auto_smooth
_gi = [s.identifier for s in ng_auto_smooth.interface.items_tree if s.item_type == 'SOCKET' and s.in_out == 'INPUT']
_m[_gi[1]] = 1.396  # Angle

# ---- collection membership
col_bandeja.objects.link(ob_tray)
col_bandeja.objects.link(ob_ear_guide)
col_bandeja.objects.link(ob_tea_cup)
col_bandeja.objects.link(ob_cylinder)
col_bandeja.objects.link(ob_skin_request)
col_tazas_y_vasos.objects.link(ob_cup_of_coffee)

# ---- scene / render settings (as saved in the file)
scene.frame_start = 1; scene.frame_end = 250; scene.frame_set(1)
scene.render.engine = 'BLENDER_EEVEE_NEXT'
scene.cycles.use_denoising = False
scene.cycles.samples = 128
scene.cycles.sampling_pattern = 'TABULATED_SOBOL'
scene.cycles.use_adaptive_sampling = False
scene.cycles.use_light_tree = False
scene.view_settings.view_transform = 'Filmic'
bpy.context.view_layer.update()

# ---- added for rendering (the .blend has no active camera and no usable light): camera, sun
cam_auto = bpy.data.cameras.new('AutoCamera')
cam_auto.lens = 50.0
cam_auto.sensor_width = 36.0
cam_auto.clip_end = 1000.0
ob_auto_camera = bpy.data.objects.new('AutoCamera', cam_auto)
scene.collection.objects.link(ob_auto_camera)
ob_auto_camera.location = (3.23679, -3.92566, 2.62666)
ob_auto_camera.rotation_euler = (1.09748, -7.21219e-08, 0.694738)
scene.camera = ob_auto_camera
light_auto_sun = bpy.data.lights.new('AutoSun', 'SUN')
light_auto_sun.energy = 3.0
light_auto_sun.angle = 0.0523599
ob_auto_sun = bpy.data.objects.new('AutoSun', light_auto_sun)
scene.collection.objects.link(ob_auto_sun)
ob_auto_sun.rotation_euler = (0.872665, 0.174533, 0.523599)
bpy.context.view_layer.update()
